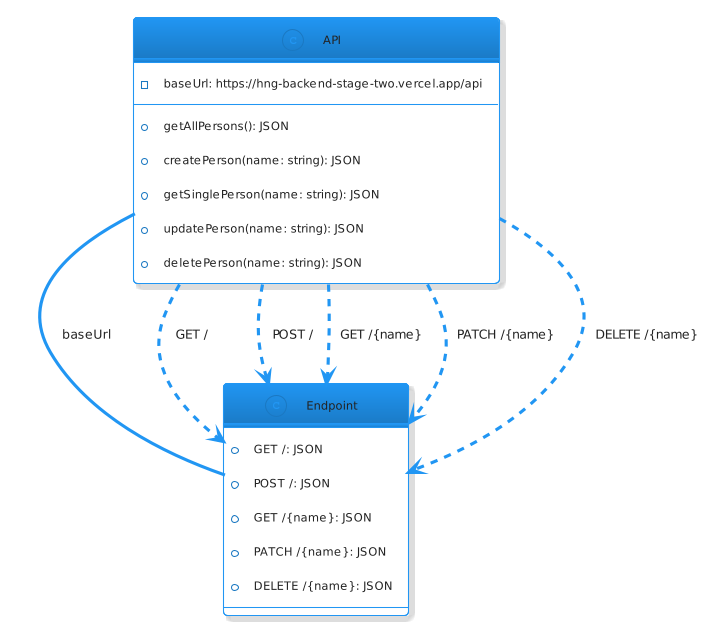

The diagram above was rendered by PlantUML. Its source (embedded in the PNG):
@startuml
!theme materia-outline

class API {
  - baseUrl: https://hng-backend-stage-two.vercel.app/api
  + getAllPersons(): JSON
  + createPerson(name: string): JSON
  + getSinglePerson(name: string): JSON
  + updatePerson(name: string): JSON
  + deletePerson(name: string): JSON
}

class Endpoint {
  + GET /: JSON
  + POST /: JSON
  + GET /{name}: JSON
  + PATCH /{name}: JSON
  + DELETE /{name}: JSON
}

API -- Endpoint : baseUrl

API ..> Endpoint : GET /
API ..> Endpoint : POST /
API ..> Endpoint : GET /{name}
API ..> Endpoint : PATCH /{name}
API ..> Endpoint : DELETE /{name}
@enduml